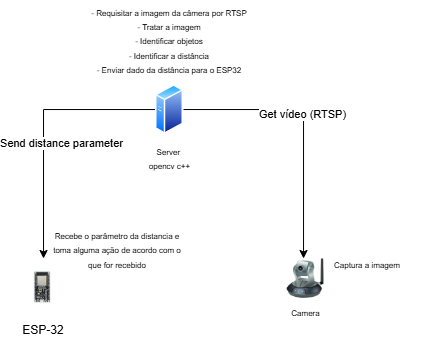

The diagram above was exported from draw.io. Its source (the exported page's mxGraphModel, read from the mxfile embedded in the PNG):
<mxGraphModel dx="600" dy="298" grid="0" gridSize="10" guides="1" tooltips="1" connect="1" arrows="1" fold="1" page="1" pageScale="1" pageWidth="850" pageHeight="1100" math="0" shadow="0">
  <root>
    <mxCell id="0" />
    <mxCell id="1" parent="0" />
    <mxCell id="8iz3iPMznLfVOZVOl1d5-3" style="edgeStyle=orthogonalEdgeStyle;rounded=0;orthogonalLoop=1;jettySize=auto;html=1;" edge="1" parent="1" source="8iz3iPMznLfVOZVOl1d5-1" target="8iz3iPMznLfVOZVOl1d5-2">
      <mxGeometry relative="1" as="geometry">
        <Array as="points">
          <mxPoint x="493" y="123" />
        </Array>
      </mxGeometry>
    </mxCell>
    <mxCell id="8iz3iPMznLfVOZVOl1d5-6" value="Get vídeo (RTSP)" style="edgeLabel;html=1;align=center;verticalAlign=middle;resizable=0;points=[];" vertex="1" connectable="0" parent="8iz3iPMznLfVOZVOl1d5-3">
      <mxGeometry x="-0.0719" y="-1" relative="1" as="geometry">
        <mxPoint as="offset" />
      </mxGeometry>
    </mxCell>
    <mxCell id="8iz3iPMznLfVOZVOl1d5-9" style="edgeStyle=orthogonalEdgeStyle;rounded=0;orthogonalLoop=1;jettySize=auto;html=1;" edge="1" parent="1" source="8iz3iPMznLfVOZVOl1d5-1" target="8iz3iPMznLfVOZVOl1d5-8">
      <mxGeometry relative="1" as="geometry" />
    </mxCell>
    <mxCell id="8iz3iPMznLfVOZVOl1d5-10" value="Send distance parameter" style="edgeLabel;html=1;align=center;verticalAlign=middle;resizable=0;points=[];" vertex="1" connectable="0" parent="8iz3iPMznLfVOZVOl1d5-9">
      <mxGeometry x="0.1053" y="-2" relative="1" as="geometry">
        <mxPoint x="20" y="2" as="offset" />
      </mxGeometry>
    </mxCell>
    <mxCell id="8iz3iPMznLfVOZVOl1d5-1" value="&lt;font style=&quot;font-size: 8px;&quot;&gt;Server&amp;nbsp;&lt;/font&gt;&lt;div&gt;&lt;font style=&quot;font-size: 8px;&quot;&gt;opencv c++&lt;/font&gt;&lt;/div&gt;" style="image;aspect=fixed;perimeter=ellipsePerimeter;html=1;align=center;shadow=0;dashed=0;spacingTop=3;image=img/lib/active_directory/generic_server.svg;" vertex="1" parent="1">
      <mxGeometry x="345" y="98" width="28.000000000000004" height="50" as="geometry" />
    </mxCell>
    <mxCell id="8iz3iPMznLfVOZVOl1d5-2" value="&lt;font style=&quot;font-size: 8px;&quot;&gt;Camera&lt;/font&gt;" style="image;html=1;image=img/lib/clip_art/networking/Ip_Camera_128x128.png" vertex="1" parent="1">
      <mxGeometry x="475" y="272" width="40" height="40" as="geometry" />
    </mxCell>
    <mxCell id="8iz3iPMznLfVOZVOl1d5-7" value="&lt;font style=&quot;font-size: 8px;&quot;&gt;- Requisitar a imagem da câmera por RTSP&lt;/font&gt;&lt;div&gt;&lt;font style=&quot;font-size: 8px;&quot;&gt;- Tratar a imagem&lt;/font&gt;&lt;/div&gt;&lt;div&gt;&lt;font style=&quot;font-size: 8px;&quot;&gt;- Identificar objetos&lt;/font&gt;&lt;/div&gt;&lt;div&gt;&lt;font style=&quot;font-size: 8px;&quot;&gt;- Identificar a distância&lt;/font&gt;&lt;/div&gt;&lt;div&gt;&lt;font style=&quot;font-size: 8px;&quot;&gt;- Enviar dado da distância para o ESP32&lt;/font&gt;&lt;/div&gt;" style="text;html=1;align=center;verticalAlign=middle;whiteSpace=wrap;rounded=0;" vertex="1" parent="1">
      <mxGeometry x="277" y="14" width="164" height="79" as="geometry" />
    </mxCell>
    <mxCell id="8iz3iPMznLfVOZVOl1d5-8" value="ESP-32" style="shape=image;verticalLabelPosition=bottom;labelBackgroundColor=default;verticalAlign=top;aspect=fixed;imageAspect=0;image=data:image/jpeg,(base64 omitted: 4988 chars);" vertex="1" parent="1">
      <mxGeometry x="204" y="272" width="58" height="58" as="geometry" />
    </mxCell>
    <mxCell id="8iz3iPMznLfVOZVOl1d5-11" value="&lt;span style=&quot;font-size: 8px;&quot;&gt;Recebe o parâmetro da distancia e toma alguma ação de acordo com o que for recebido&lt;/span&gt;" style="text;html=1;align=center;verticalAlign=middle;whiteSpace=wrap;rounded=0;" vertex="1" parent="1">
      <mxGeometry x="241" y="231" width="132" height="63" as="geometry" />
    </mxCell>
    <mxCell id="8iz3iPMznLfVOZVOl1d5-13" value="&lt;span style=&quot;font-size: 8px;&quot;&gt;Captura a imagem&lt;/span&gt;" style="text;html=1;align=center;verticalAlign=middle;whiteSpace=wrap;rounded=0;" vertex="1" parent="1">
      <mxGeometry x="491" y="246" width="132" height="63" as="geometry" />
    </mxCell>
  </root>
</mxGraphModel>